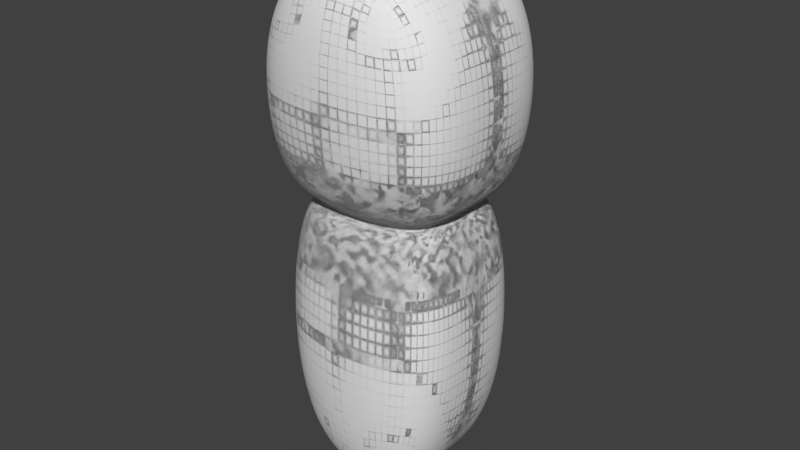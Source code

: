 # Source: player.blend  (saved by Blender 2.79.0; exported with 4.5.12 LTS)
import bpy
from mathutils import Matrix  # noqa: F401  (used for matrix-valued properties, if any)

bpy.ops.wm.read_factory_settings(use_empty=True)
scene = bpy.context.scene
scene.name = 'Scene'

# ---- collections
col_collection_1 = bpy.data.collections.new('Collection 1'); scene.collection.children.link(col_collection_1)

# ---- world
world_world = bpy.data.worlds.new('World'); scene.world = world_world
world_world.color = (0.05088, 0.05088, 0.05088)
world_world.use_sun_shadow = False
world_world.sun_shadow_jitter_overblur = 0.0
world_world.cycles.sampling_method = 'MANUAL'

# ---- meshes
me_cube_001 = bpy.data.meshes.new('Cube.001')
me_cube_001.from_pydata([(-1.0, -1.0, -1.0), (-1.0, -1.0, 2.18), (1.0, -1.0, -1.0), (1.0, -1.0, 2.18), (-1.0, 0.0, -1.0), (-1.0, 0.0, 2.18), (1.0, 0.0, -1.0), (1.0, 0.0, 2.18), (0.5578, -0.5578, 2.304), (-0.5578, -0.5578, 2.304), (0.5578, 0.0, 2.304), (-0.5578, 0.0, 2.304), (1.157, -1.157, 2.429), (-1.157, -1.157, 2.429), (1.157, 0.0, 2.429), (-1.157, 0.0, 2.429), (1.157, -1.157, 4.873), (-1.157, -1.157, 4.873), (1.157, 0.0, 4.873), (-1.157, 0.0, 4.873)], [], [(2, 0, 1, 3), (7, 3, 8, 10), (2, 3, 7, 6), (0, 2, 6, 4), (1, 0, 4, 5), (9, 11, 15, 13), (3, 1, 9, 8), (1, 5, 11, 9), (12, 13, 17, 16), (8, 9, 13, 12), (10, 8, 12, 14), (16, 17, 19, 18), (14, 12, 16, 18), (13, 15, 19, 17)])
me_cube_001.polygons.foreach_set('use_smooth', [True] * 14)
me_cube_001.materials.append(None)
me_cube_001.use_remesh_preserve_volume = False
me_cube_001.use_remesh_preserve_attributes = False
me_cube_001.use_mirror_vertex_groups = False
me_cube_001.update()

# ---- objects
ob_player = bpy.data.objects.new('Player', me_cube_001)

# ---- transforms, parenting, visibility, modifiers, constraints
ob_player.location = (0.0, 0.0, 0.0)
ob_player.lineart.crease_threshold = 0.0
_m = ob_player.modifiers.new('Mirror', 'MIRROR')
_m.use_axis = (True, True, False)
_m = ob_player.modifiers.new('Subsurf', 'SUBSURF')
_m.uv_smooth = 'PRESERVE_CORNERS'
_m.levels = 3
_m.render_levels = 4
_m.show_only_control_edges = False

# ---- collection membership
col_collection_1.objects.link(ob_player)

# ---- scene / render settings (as saved in the file)
scene.frame_start = 1; scene.frame_end = 250; scene.frame_set(1)
scene.render.engine = 'BLENDER_EEVEE_NEXT'
scene.render.resolution_percentage = 50
scene.render.dither_intensity = 0.0
scene.cycles.use_denoising = False
scene.cycles.samples = 128
scene.cycles.sampling_pattern = 'TABULATED_SOBOL'
scene.cycles.use_adaptive_sampling = False
scene.cycles.use_light_tree = False
scene.cycles.blur_glossy = 0.0
scene.cycles.sample_clamp_indirect = 0.0
scene.view_settings.view_transform = 'Standard'
bpy.context.view_layer.update()

# ---- added for rendering (the .blend has no active camera and no usable light): camera, sun
cam_auto = bpy.data.cameras.new('AutoCamera')
cam_auto.lens = 50.0
cam_auto.sensor_width = 36.0
cam_auto.clip_end = 1000.0
ob_auto_camera = bpy.data.objects.new('AutoCamera', cam_auto)
scene.collection.objects.link(ob_auto_camera)
ob_auto_camera.location = (6.22108, -7.4653, 6.91336)
ob_auto_camera.rotation_euler = (1.09748, -7.21219e-08, 0.694738)
scene.camera = ob_auto_camera
light_auto_sun = bpy.data.lights.new('AutoSun', 'SUN')
light_auto_sun.energy = 3.0
light_auto_sun.angle = 0.0523599
ob_auto_sun = bpy.data.objects.new('AutoSun', light_auto_sun)
scene.collection.objects.link(ob_auto_sun)
ob_auto_sun.rotation_euler = (0.872665, 0.174533, 0.523599)
bpy.context.view_layer.update()
